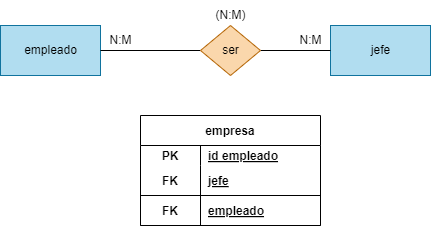

The diagram above was exported from draw.io. Its source (the exported page's mxGraphModel, read from the mxfile embedded in the PNG):
<mxGraphModel dx="746" dy="611" grid="1" gridSize="10" guides="1" tooltips="1" connect="1" arrows="1" fold="1" page="1" pageScale="1" pageWidth="850" pageHeight="1100" math="0" shadow="0">
  <root>
    <mxCell id="0" />
    <mxCell id="1" parent="0" />
    <mxCell id="36" value="empresa" style="shape=table;startSize=30;container=1;collapsible=1;childLayout=tableLayout;fixedRows=1;rowLines=0;fontStyle=1;align=center;resizeLast=1;" vertex="1" parent="1">
      <mxGeometry x="220" y="250" width="180" height="110" as="geometry" />
    </mxCell>
    <mxCell id="37" value="" style="shape=tableRow;horizontal=0;startSize=0;swimlaneHead=0;swimlaneBody=0;fillColor=none;collapsible=0;dropTarget=0;points=[[0,0.5],[1,0.5]];portConstraint=eastwest;top=0;left=0;right=0;bottom=0;" vertex="1" parent="36">
      <mxGeometry y="30" width="180" height="20" as="geometry" />
    </mxCell>
    <mxCell id="38" value="PK" style="shape=partialRectangle;connectable=0;fillColor=none;top=0;left=0;bottom=0;right=0;fontStyle=1;overflow=hidden;" vertex="1" parent="37">
      <mxGeometry width="60" height="20" as="geometry">
        <mxRectangle width="60" height="20" as="alternateBounds" />
      </mxGeometry>
    </mxCell>
    <mxCell id="39" value="id empleado" style="shape=partialRectangle;connectable=0;fillColor=none;top=0;left=0;bottom=0;right=0;align=left;spacingLeft=6;fontStyle=5;overflow=hidden;" vertex="1" parent="37">
      <mxGeometry x="60" width="120" height="20" as="geometry">
        <mxRectangle width="120" height="20" as="alternateBounds" />
      </mxGeometry>
    </mxCell>
    <mxCell id="40" value="" style="shape=tableRow;horizontal=0;startSize=0;swimlaneHead=0;swimlaneBody=0;fillColor=none;collapsible=0;dropTarget=0;points=[[0,0.5],[1,0.5]];portConstraint=eastwest;top=0;left=0;right=0;bottom=1;" vertex="1" parent="36">
      <mxGeometry y="50" width="180" height="30" as="geometry" />
    </mxCell>
    <mxCell id="41" value="FK" style="shape=partialRectangle;connectable=0;fillColor=none;top=0;left=0;bottom=0;right=0;fontStyle=1;overflow=hidden;" vertex="1" parent="40">
      <mxGeometry width="60" height="30" as="geometry">
        <mxRectangle width="60" height="30" as="alternateBounds" />
      </mxGeometry>
    </mxCell>
    <mxCell id="42" value="jefe" style="shape=partialRectangle;connectable=0;fillColor=none;top=0;left=0;bottom=0;right=0;align=left;spacingLeft=6;fontStyle=5;overflow=hidden;" vertex="1" parent="40">
      <mxGeometry x="60" width="120" height="30" as="geometry">
        <mxRectangle width="120" height="30" as="alternateBounds" />
      </mxGeometry>
    </mxCell>
    <mxCell id="43" value="" style="shape=tableRow;horizontal=0;startSize=0;swimlaneHead=0;swimlaneBody=0;fillColor=none;collapsible=0;dropTarget=0;points=[[0,0.5],[1,0.5]];portConstraint=eastwest;top=0;left=0;right=0;bottom=1;" vertex="1" parent="36">
      <mxGeometry y="80" width="180" height="30" as="geometry" />
    </mxCell>
    <mxCell id="44" value="FK" style="shape=partialRectangle;connectable=0;fillColor=none;top=0;left=0;bottom=0;right=0;fontStyle=1;overflow=hidden;" vertex="1" parent="43">
      <mxGeometry width="60" height="30" as="geometry">
        <mxRectangle width="60" height="30" as="alternateBounds" />
      </mxGeometry>
    </mxCell>
    <mxCell id="45" value="empleado" style="shape=partialRectangle;connectable=0;fillColor=none;top=0;left=0;bottom=0;right=0;align=left;spacingLeft=6;fontStyle=5;overflow=hidden;" vertex="1" parent="43">
      <mxGeometry x="60" width="120" height="30" as="geometry">
        <mxRectangle width="120" height="30" as="alternateBounds" />
      </mxGeometry>
    </mxCell>
    <mxCell id="49" value="empleado" style="html=1;dashed=0;whitespace=wrap;fillColor=#b1ddf0;strokeColor=#10739e;" vertex="1" parent="1">
      <mxGeometry x="80" y="160" width="100" height="50" as="geometry" />
    </mxCell>
    <mxCell id="51" value="jefe" style="html=1;dashed=0;whitespace=wrap;fillColor=#b1ddf0;strokeColor=#10739e;" vertex="1" parent="1">
      <mxGeometry x="410" y="160" width="100" height="50" as="geometry" />
    </mxCell>
    <mxCell id="53" style="edgeStyle=none;html=1;entryX=1;entryY=0.5;entryDx=0;entryDy=0;endArrow=none;endFill=0;" edge="1" parent="1" source="54" target="49">
      <mxGeometry relative="1" as="geometry" />
    </mxCell>
    <mxCell id="64" style="edgeStyle=none;html=1;endArrow=none;endFill=0;" edge="1" parent="1" source="54" target="51">
      <mxGeometry relative="1" as="geometry" />
    </mxCell>
    <mxCell id="54" value="ser" style="shape=rhombus;html=1;dashed=0;whitespace=wrap;perimeter=rhombusPerimeter;fillColor=#fad7ac;strokeColor=#b46504;" vertex="1" parent="1">
      <mxGeometry x="280" y="160" width="60" height="50" as="geometry" />
    </mxCell>
    <mxCell id="55" value="N:M" style="text;html=1;align=center;verticalAlign=middle;resizable=0;points=[];autosize=1;strokeColor=none;fillColor=none;" vertex="1" parent="1">
      <mxGeometry x="175" y="160" width="50" height="30" as="geometry" />
    </mxCell>
    <mxCell id="56" value="N:M" style="text;html=1;align=center;verticalAlign=middle;resizable=0;points=[];autosize=1;strokeColor=none;fillColor=none;" vertex="1" parent="1">
      <mxGeometry x="365" y="160" width="50" height="30" as="geometry" />
    </mxCell>
    <mxCell id="57" value="(N:M)" style="text;html=1;align=center;verticalAlign=middle;resizable=0;points=[];autosize=1;strokeColor=none;fillColor=none;" vertex="1" parent="1">
      <mxGeometry x="285" y="135" width="50" height="30" as="geometry" />
    </mxCell>
  </root>
</mxGraphModel>